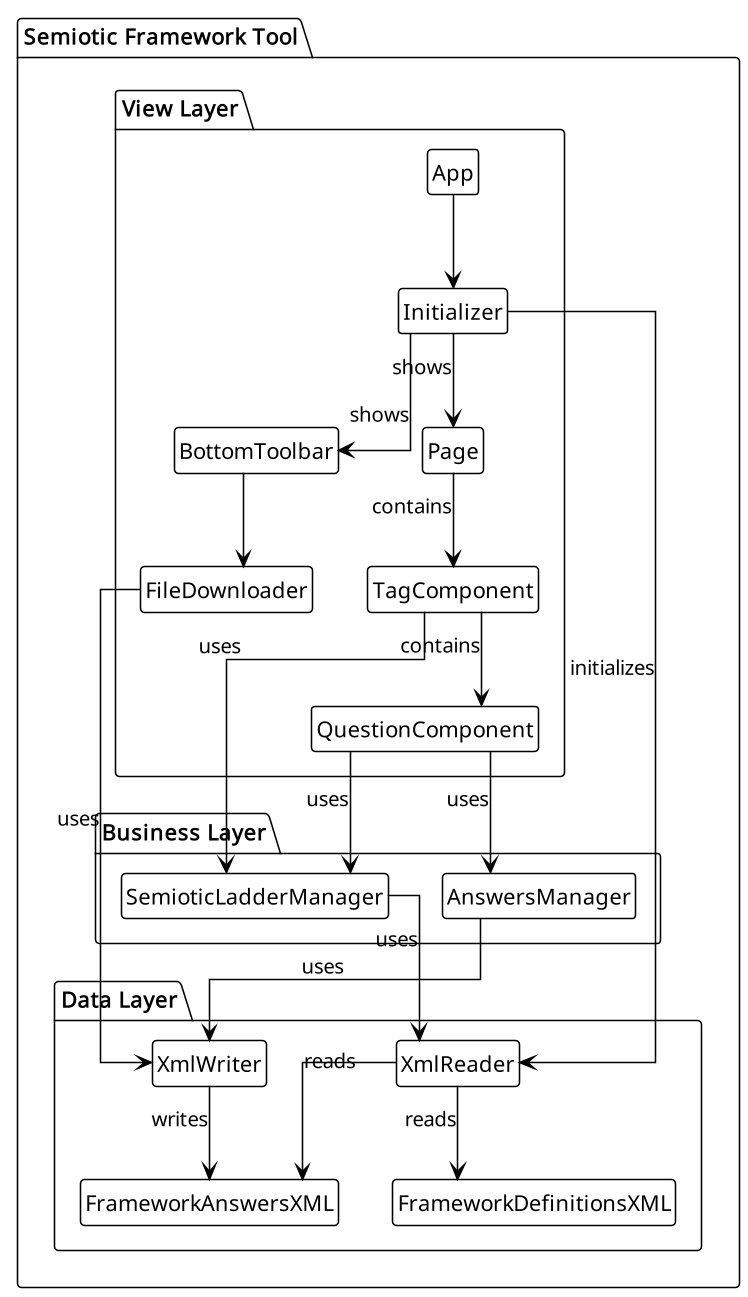

The diagram above was rendered by PlantUML. Its source (embedded in the PNG):
@startuml package
' Set style for better readability
!theme mono
skinparam linetype ortho
skinparam dpi 150
hide empty members
skinparam shadowing false
top to bottom direction
hide circle

' Main App Package
package "Semiotic Framework Tool" {
    
    package "View Layer" {
        class App
        class Page
        class Initializer
        class FileDownloader
        class BottomToolbar
        class QuestionComponent
        class TagComponent
    }
    
    package "Business Layer" {
        class SemioticLadderManager
        class AnswersManager
    }
    
    package "Data Layer" {
        class XmlReader
        class XmlWriter
        class FrameworkDefinitionsXML
        class FrameworkAnswersXML
    }

    ' View Layer Relationships
    App --> Initializer
    Initializer --> Page : shows
    Initializer --> BottomToolbar : shows
    BottomToolbar --> FileDownloader
    Page --> TagComponent : contains
    TagComponent --> QuestionComponent : contains
    
    ' View to Business Layer
    TagComponent --> SemioticLadderManager : uses
    QuestionComponent --> SemioticLadderManager : uses
    QuestionComponent --> AnswersManager : uses
    
    ' Business to Data Layer
    SemioticLadderManager --> XmlReader : uses
    AnswersManager --> XmlWriter : uses
    
    ' Data Layer Initialization
    Initializer --> XmlReader : initializes
    FileDownloader --> XmlWriter : uses
    
    ' Data Layer to Models
    XmlReader --> FrameworkDefinitionsXML : reads
    XmlReader --> FrameworkAnswersXML : reads

    XmlWriter --> FrameworkAnswersXML : writes
}
@enduml